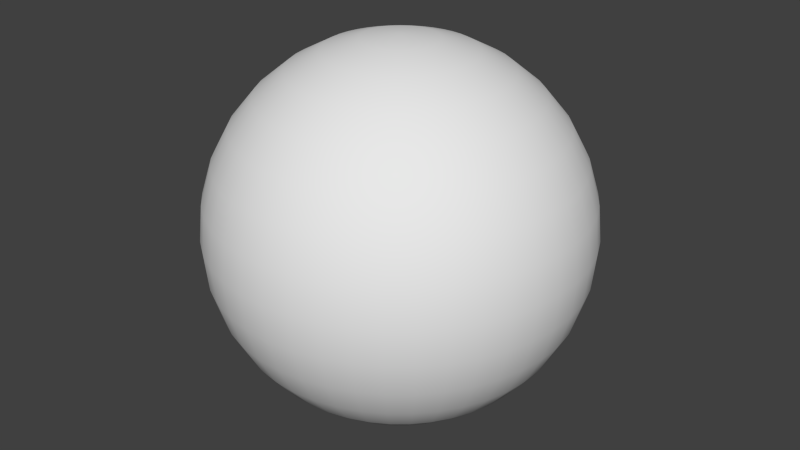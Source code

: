# Source: shot.blend  (saved by Blender 2.75.0; exported with 4.5.12 LTS)
import bpy
from mathutils import Matrix  # noqa: F401  (used for matrix-valued properties, if any)

bpy.ops.wm.read_factory_settings(use_empty=True)
scene = bpy.context.scene
scene.name = 'Scene'

# ---- collections
col_collection_1 = bpy.data.collections.new('Collection 1'); scene.collection.children.link(col_collection_1)

# ---- world
world_world = bpy.data.worlds.new('World'); scene.world = world_world
world_world.color = (0.05088, 0.05088, 0.05088)
world_world.use_sun_shadow = False
world_world.sun_shadow_jitter_overblur = 0.0
world_world.cycles.sampling_method = 'MANUAL'
world_world.cycles.sample_map_resolution = 256

# ---- meshes
me_sphere = bpy.data.meshes.new('Sphere')
me_sphere.from_pydata([(-0.1951, 0.0, 0.9808), (-0.3827, 0.0, 0.9239), (-0.5556, 0.0, 0.8315), (-0.7071, 0.0, 0.7071), (-0.8315, 0.0, 0.5556), (-0.9239, 0.0, 0.3827), (-0.9808, 0.0, 0.1951), (-1.0, 0.0, 7.55e-08), (-0.9808, 0.0, -0.1951), (-0.9239, 0.0, -0.3827), (-0.8315, 0.0, -0.5556), (-0.7071, 0.0, -0.7071), (-0.5556, 0.0, -0.8315), (-0.3827, 0.0, -0.9239), (-0.1951, 0.0, -0.9808), (-0.193, 0.02841, 0.9808), (-0.3786, 0.05572, 0.9239), (-0.5496, 0.08089, 0.8315), (-0.6996, 0.103, 0.7071), (-0.8226, 0.1211, 0.5556), (-0.914, 0.1345, 0.3827), (-0.9703, 0.1428, 0.1951), (-0.9893, 0.1456, 7.55e-08), (-0.9703, 0.1428, -0.1951), (-0.914, 0.1345, -0.3827), (-0.8226, 0.1211, -0.5556), (-0.6996, 0.103, -0.7071), (-0.5496, 0.08089, -0.8315), (-0.3786, 0.05572, -0.9239), (-0.193, 0.02841, -0.9808), (-0.1868, 0.05621, 0.9808), (-0.3665, 0.1103, 0.9239), (-0.532, 0.1601, 0.8315), (-0.6771, 0.2037, 0.7071), (-0.7962, 0.2395, 0.5556), (-0.8847, 0.2662, 0.3827), (-0.9392, 0.2826, 0.1951), (-0.9576, 0.2881, 7.55e-08), (-0.9392, 0.2826, -0.1951), (-0.8847, 0.2662, -0.3827), (-0.7962, 0.2395, -0.5556), (-0.6771, 0.2037, -0.7071), (-0.532, 0.1601, -0.8315), (-0.3665, 0.1103, -0.9239), (-0.1868, 0.05621, -0.9808), (-0.1766, 0.08281, 0.9808), (-0.3465, 0.1624, 0.9239), (-0.503, 0.2358, 0.8315), (-0.6402, 0.3001, 0.7071), (-0.7529, 0.3529, 0.5556), (-0.8365, 0.3921, 0.3827), (-0.8881, 0.4163, 0.1951), (-0.9054, 0.4245, 7.55e-08), (-0.8881, 0.4163, -0.1951), (-0.8365, 0.3921, -0.3827), (-0.7529, 0.3529, -0.5556), (-0.6402, 0.3001, -0.7071), (-0.503, 0.2358, -0.8315), (-0.3465, 0.1624, -0.9239), (-0.1766, 0.08281, -0.9808), (-0.1627, 0.1076, 0.9808), (-0.3192, 0.2112, 0.9239), (-0.4633, 0.3065, 0.8315), (-0.5897, 0.3902, 0.7071), (-0.6934, 0.4588, 0.5556), (-0.7705, 0.5098, 0.3827), (-0.818, 0.5412, 0.1951), (-0.834, 0.5518, 7.55e-08), (-0.818, 0.5412, -0.1951), (-0.7705, 0.5098, -0.3827), (-0.6934, 0.4588, -0.5556), (-0.5897, 0.3902, -0.7071), (-0.4633, 0.3065, -0.8315), (-0.3192, 0.2112, -0.9239), (-0.1627, 0.1076, -0.9808), (-0.1453, 0.1302, 0.9808), (-0.285, 0.2554, 0.9239), (-0.4138, 0.3707, 0.8315), (-0.5266, 0.4719, 0.7071), (-0.6193, 0.5549, 0.5556), (-0.6881, 0.6165, 0.3827), (-0.7305, 0.6545, 0.1951), (-0.7448, 0.6673, 7.55e-08), (-0.7305, 0.6545, -0.1951), (-0.6881, 0.6165, -0.3827), (-0.6193, 0.5549, -0.5556), (-0.5266, 0.4719, -0.7071), (-0.4138, 0.3707, -0.8315), (-0.285, 0.2554, -0.9239), (-0.1453, 0.1302, -0.9808), (-0.1248, 0.15, 0.9808), (-0.2448, 0.2941, 0.9239), (-0.3554, 0.427, 0.8315), (-0.4523, 0.5435, 0.7071), (-0.5319, 0.6391, 0.5556), (-0.591, 0.7101, 0.3827), (-0.6274, 0.7539, 0.1951), (-0.6397, 0.7686, 7.55e-08), (-0.6274, 0.7539, -0.1951), (-0.591, 0.7101, -0.3827), (-0.5319, 0.6391, -0.5556), (-0.4523, 0.5435, -0.7071), (-0.3554, 0.427, -0.8315), (-0.2448, 0.2941, -0.9239), (-0.1248, 0.15, -0.9808), (-0.1016, 0.1665, 0.9808), (-0.1994, 0.3267, 0.9239), (-0.2894, 0.4742, 0.8315), (-0.3684, 0.6036, 0.7071), (-0.4331, 0.7097, 0.5556), (-0.4813, 0.7886, 0.3827), (-0.5109, 0.8372, 0.1951), (-0.5209, 0.8536, 7.55e-08), (-0.5109, 0.8372, -0.1951), (-0.4813, 0.7886, -0.3827), (-0.4331, 0.7097, -0.5556), (-0.3684, 0.6036, -0.7071), (-0.2894, 0.4742, -0.8315), (-0.1994, 0.3267, -0.9239), (-0.1016, 0.1665, -0.9808), (-0.0763, 0.1796, 0.9808), (-0.1497, 0.3522, 0.9239), (-0.2173, 0.5113, 0.8315), (-0.2766, 0.6508, 0.7071), (-0.3252, 0.7652, 0.5556), (-0.3613, 0.8503, 0.3827), (-0.3836, 0.9027, 0.1951), (-0.3911, 0.9203, 7.55e-08), (-0.3836, 0.9027, -0.1951), (-0.3613, 0.8503, -0.3827), (-0.3252, 0.7652, -0.5556), (-0.2766, 0.6508, -0.7071), (-0.2173, 0.5113, -0.8315), (-0.1497, 0.3522, -0.9239), (-0.0763, 0.1796, -0.9808), (-0.04934, 0.1887, 0.9808), (-0.09679, 0.3702, 0.9239), (-0.1405, 0.5375, 0.8315), (-0.1789, 0.6841, 0.7071), (-0.2103, 0.8044, 0.5556), (-0.2337, 0.8938, 0.3827), (-0.2481, 0.9489, 0.1951), (-0.2529, 0.9675, 7.55e-08), (-0.2481, 0.9489, -0.1951), (-0.2337, 0.8938, -0.3827), (-0.2103, 0.8044, -0.5556), (-0.1789, 0.6841, -0.7071), (-0.1405, 0.5375, -0.8315), (-0.09679, 0.3702, -0.9239), (-0.04934, 0.1887, -0.9808), (-0.02134, 0.1939, 0.9808), (-0.04185, 0.3804, 0.9239), (-0.06076, 0.5522, 0.8315), (-0.07734, 0.7029, 0.7071), (-0.09094, 0.8265, 0.5556), (-0.101, 0.9183, 0.3827), (-0.1073, 0.9749, 0.1951), (-0.1094, 0.994, 7.55e-08), (-0.1073, 0.9749, -0.1951), (-0.101, 0.9183, -0.3827), (-0.09094, 0.8265, -0.5556), (-0.07734, 0.7029, -0.7071), (-0.06076, 0.5522, -0.8315), (-0.04185, 0.3804, -0.9239), (-0.02134, 0.1939, -0.9808), (0.007125, 0.195, 0.9808), (0.01398, 0.3824, 0.9239), (0.02029, 0.5552, 0.8315), (0.02583, 0.7066, 0.7071), (0.03037, 0.8309, 0.5556), (0.03374, 0.9233, 0.3827), (0.03582, 0.9801, 0.1951), (0.03652, 0.9993, 7.55e-08), (0.03582, 0.9801, -0.1951), (0.03374, 0.9233, -0.3827), (0.03037, 0.8309, -0.5556), (0.02583, 0.7066, -0.7071), (0.02029, 0.5552, -0.8315), (0.01398, 0.3824, -0.9239), (0.007125, 0.195, -0.9808), (0.03544, 0.1918, 0.9808), (0.06951, 0.3763, 0.9239), (0.1009, 0.5463, 0.8315), (0.1284, 0.6953, 0.7071), (0.151, 0.8176, 0.5556), (0.1678, 0.9085, 0.3827), (0.1781, 0.9645, 0.1951), (0.1816, 0.9834, 7.55e-08), (0.1781, 0.9645, -0.1951), (0.1678, 0.9085, -0.3827), (0.151, 0.8176, -0.5556), (0.1284, 0.6953, -0.7071), (0.1009, 0.5463, -0.8315), (0.06951, 0.3763, -0.9239), (0.03544, 0.1918, -0.9808), (0.06299, 0.1846, 0.9808), (0.1236, 0.3622, 0.9239), (0.1794, 0.5258, 0.8315), (0.2283, 0.6692, 0.7071), (0.2685, 0.7869, 0.5556), (0.2983, 0.8744, 0.3827), (0.3167, 0.9283, 0.1951), (0.3229, 0.9464, 7.55e-08), (0.3167, 0.9283, -0.1951), (0.2983, 0.8744, -0.3827), (0.2685, 0.7869, -0.5556), (0.2283, 0.6692, -0.7071), (0.1794, 0.5258, -0.8315), (0.1236, 0.3622, -0.9239), (0.06299, 0.1846, -0.9808), (0.0892, 0.1735, 0.9808), (0.175, 0.3403, 0.9239), (0.254, 0.4941, 0.8315), (0.3233, 0.6289, 0.7071), (0.3802, 0.7395, 0.5556), (0.4224, 0.8216, 0.3827), (0.4485, 0.8723, 0.1951), (0.4572, 0.8893, 7.55e-08), (0.4485, 0.8723, -0.1951), (0.4224, 0.8216, -0.3827), (0.3802, 0.7395, -0.5556), (0.3233, 0.6289, -0.7071), (0.254, 0.4941, -0.8315), (0.175, 0.3403, -0.9239), (0.0892, 0.1735, -0.9808), (0.1135, 0.1587, 0.9808), (0.2227, 0.3112, 0.9239), (0.3233, 0.4518, 0.8315), (0.4114, 0.5751, 0.7071), (0.4838, 0.6762, 0.5556), (0.5376, 0.7514, 0.3827), (0.5707, 0.7977, 0.1951), (0.5819, 0.8133, 7.55e-08), (0.5707, 0.7977, -0.1951), (0.5376, 0.7514, -0.3827), (0.4838, 0.6762, -0.5556), (0.4114, 0.5751, -0.7071), (0.3233, 0.4518, -0.8315), (0.2227, 0.3112, -0.9239), (0.1135, 0.1587, -0.9808), (0.1354, 0.1404, 0.9808), (0.2656, 0.2755, 0.9239), (0.3856, 0.4, 0.8315), (0.4908, 0.509, 0.7071), (0.5771, 0.5986, 0.5556), (0.6412, 0.6651, 0.3827), (0.6807, 0.7061, 0.1951), (0.6941, 0.7199, 7.55e-08), (0.6807, 0.7061, -0.1951), (0.6412, 0.6651, -0.3827), (0.5771, 0.5986, -0.5556), (0.4908, 0.509, -0.7071), (0.3856, 0.4, -0.8315), (0.2656, 0.2755, -0.9239), (0.1354, 0.1404, -0.9808), (0.1544, 0.1192, 0.9808), (0.3029, 0.2339, 0.9239), (0.4397, 0.3395, 0.8315), (0.5597, 0.4322, 0.7071), (0.6581, 0.5082, 0.5556), (0.7312, 0.5647, 0.3827), (0.7763, 0.5994, 0.1951), (0.7915, 0.6112, 7.55e-08), (0.7763, 0.5994, -0.1951), (0.7312, 0.5647, -0.3827), (0.6581, 0.5082, -0.5556), (0.5597, 0.4322, -0.7071), (0.4397, 0.3395, -0.8315), (0.3029, 0.2339, -0.9239), (0.1544, 0.1192, -0.9808), (0.1701, 0.09548, 0.9808), (0.3337, 0.1873, 0.9239), (0.4845, 0.2719, 0.8315), (0.6166, 0.3461, 0.7071), (0.7251, 0.4069, 0.5556), (0.8057, 0.4522, 0.3827), (0.8553, 0.48, 0.1951), (0.872, 0.4894, 7.55e-08), (0.8553, 0.48, -0.1951), (0.8057, 0.4522, -0.3827), (0.7251, 0.4069, -0.5556), (0.6166, 0.3461, -0.7071), (0.4845, 0.2719, -0.8315), (0.3337, 0.1873, -0.9239), (0.1701, 0.09548, -0.9808), (0.1822, 0.06969, 0.9808), (0.3574, 0.1367, 0.9239), (0.5189, 0.1985, 0.8315), (0.6604, 0.2526, 0.7071), (0.7766, 0.297, 0.5556), (0.8629, 0.33, 0.3827), (0.9161, 0.3504, 0.1951), (0.934, 0.3572, 7.55e-08), (0.9161, 0.3504, -0.1951), (0.8629, 0.33, -0.3827), (0.7766, 0.297, -0.5556), (0.6604, 0.2526, -0.7071), (0.5189, 0.1985, -0.8315), (0.3574, 0.1367, -0.9239), (0.1822, 0.06969, -0.9808), (0.1904, 0.04242, 0.9808), (0.3735, 0.08321, 0.9239), (0.5423, 0.1208, 0.8315), (0.6902, 0.1537, 0.7071), (0.8116, 0.1808, 0.5556), (0.9018, 0.2009, 0.3827), (0.9573, 0.2133, 0.1951), (0.9761, 0.2174, 7.55e-08), (0.9573, 0.2133, -0.1951), (0.9018, 0.2009, -0.3827), (0.8116, 0.1808, -0.5556), (0.6902, 0.1537, -0.7071), (0.5423, 0.1208, -0.8315), (0.3735, 0.08321, -0.9239), (0.1904, 0.04242, -0.9808), (0.1946, 0.01424, 0.9808), (0.3817, 0.02793, 0.9239), (0.5541, 0.04055, 0.8315), (0.7052, 0.05162, 0.7071), (0.8293, 0.06069, 0.5556), (0.9214, 0.06744, 0.3827), (0.9782, 0.07159, 0.1951), (0.9973, 0.073, 7.55e-08), (0.9782, 0.07159, -0.1951), (0.9214, 0.06744, -0.3827), (0.8293, 0.06069, -0.5556), (0.7052, 0.05162, -0.7071), (0.5541, 0.04055, -0.8315), (0.3817, 0.02793, -0.9239), (0.1946, 0.01424, -0.9808), (0.1946, -0.01424, 0.9808), (0.3817, -0.02793, 0.9239), (0.5541, -0.04055, 0.8315), (0.7052, -0.05162, 0.7071), (0.8293, -0.06069, 0.5556), (0.9214, -0.06744, 0.3827), (0.9782, -0.07159, 0.1951), (0.9973, -0.073, 7.55e-08), (0.9782, -0.07159, -0.1951), (0.9214, -0.06744, -0.3827), (0.8293, -0.06069, -0.5556), (0.7052, -0.05162, -0.7071), (0.5541, -0.04055, -0.8315), (0.3817, -0.02793, -0.9239), (0.1946, -0.01424, -0.9808), (0.1904, -0.04242, 0.9808), (0.3735, -0.08321, 0.9239), (0.5423, -0.1208, 0.8315), (0.6902, -0.1537, 0.7071), (0.8116, -0.1808, 0.5556), (0.9018, -0.2009, 0.3827), (0.9573, -0.2133, 0.1951), (0.9761, -0.2174, 7.55e-08), (0.9573, -0.2133, -0.1951), (0.9018, -0.2009, -0.3827), (0.8116, -0.1808, -0.5556), (0.6902, -0.1537, -0.7071), (0.5423, -0.1208, -0.8315), (0.3735, -0.08321, -0.9239), (0.1904, -0.04242, -0.9808), (0.1822, -0.06969, 0.9808), (0.3574, -0.1367, 0.9239), (0.5189, -0.1985, 0.8315), (0.6604, -0.2526, 0.7071), (0.7766, -0.297, 0.5556), (0.8629, -0.33, 0.3827), (0.9161, -0.3504, 0.1951), (0.934, -0.3572, 7.55e-08), (0.9161, -0.3504, -0.1951), (0.8629, -0.33, -0.3827), (0.7766, -0.297, -0.5556), (0.6604, -0.2526, -0.7071), (0.5189, -0.1985, -0.8315), (0.3574, -0.1367, -0.9239), (0.1822, -0.06969, -0.9808), (0.1701, -0.09548, 0.9808), (0.3337, -0.1873, 0.9239), (0.4845, -0.2719, 0.8315), (0.6166, -0.3461, 0.7071), (0.7251, -0.4069, 0.5556), (0.8057, -0.4522, 0.3827), (0.8553, -0.48, 0.1951), (0.872, -0.4894, 7.55e-08), (0.8553, -0.48, -0.1951), (0.8057, -0.4522, -0.3827), (0.7251, -0.4069, -0.5556), (0.6166, -0.3461, -0.7071), (0.4845, -0.2719, -0.8315), (0.3337, -0.1873, -0.9239), (0.1701, -0.09548, -0.9808), (0.1544, -0.1192, 0.9808), (0.3029, -0.2339, 0.9239), (0.4397, -0.3395, 0.8315), (0.5597, -0.4322, 0.7071), (0.6581, -0.5082, 0.5556), (0.7312, -0.5647, 0.3827), (0.7763, -0.5994, 0.1951), (0.7915, -0.6112, 7.55e-08), (0.7763, -0.5994, -0.1951), (0.7312, -0.5647, -0.3827), (0.6581, -0.5082, -0.5556), (0.5597, -0.4322, -0.7071), (0.4397, -0.3395, -0.8315), (0.3029, -0.2339, -0.9239), (0.1544, -0.1192, -0.9808), (0.1354, -0.1404, 0.9808), (0.2656, -0.2755, 0.9239), (0.3856, -0.4, 0.8315), (0.4908, -0.509, 0.7071), (0.5771, -0.5986, 0.5556), (0.6412, -0.6651, 0.3827), (0.6807, -0.7061, 0.1951), (0.6941, -0.7199, 7.55e-08), (0.6807, -0.7061, -0.1951), (0.6412, -0.6651, -0.3827), (0.5771, -0.5986, -0.5556), (0.4908, -0.509, -0.7071), (0.3856, -0.4, -0.8315), (0.2656, -0.2755, -0.9239), (0.1354, -0.1404, -0.9808), (0.1135, -0.1587, 0.9808), (0.2227, -0.3112, 0.9239), (0.3233, -0.4518, 0.8315), (0.4114, -0.5751, 0.7071), (0.4838, -0.6762, 0.5556), (0.5376, -0.7514, 0.3827), (0.5707, -0.7977, 0.1951), (0.5819, -0.8133, 7.55e-08), (0.5707, -0.7977, -0.1951), (0.5376, -0.7514, -0.3827), (0.4838, -0.6762, -0.5556), (0.4114, -0.5751, -0.7071), (0.3233, -0.4518, -0.8315), (0.2227, -0.3112, -0.9239), (0.1135, -0.1587, -0.9808), (0.0892, -0.1735, 0.9808), (0.175, -0.3403, 0.9239), (0.254, -0.4941, 0.8315), (0.3233, -0.6289, 0.7071), (0.3802, -0.7395, 0.5556), (0.4224, -0.8216, 0.3827), (0.4485, -0.8723, 0.1951), (0.4572, -0.8893, 7.55e-08), (0.4485, -0.8723, -0.1951), (0.4224, -0.8216, -0.3827), (0.3802, -0.7395, -0.5556), (0.3233, -0.6289, -0.7071), (0.254, -0.4941, -0.8315), (0.175, -0.3403, -0.9239), (0.0892, -0.1735, -0.9808), (0.06299, -0.1846, 0.9808), (0.1236, -0.3622, 0.9239), (0.1794, -0.5258, 0.8315), (0.2283, -0.6692, 0.7071), (0.2685, -0.7869, 0.5556), (0.2983, -0.8744, 0.3827), (0.3167, -0.9283, 0.1951), (0.3229, -0.9464, 7.55e-08), (0.3167, -0.9283, -0.1951), (0.2983, -0.8744, -0.3827), (0.2685, -0.7869, -0.5556), (0.2283, -0.6692, -0.7071), (0.1794, -0.5258, -0.8315), (0.1236, -0.3622, -0.9239), (0.06299, -0.1846, -0.9808), (0.03544, -0.1918, 0.9808), (0.06951, -0.3763, 0.9239), (0.1009, -0.5463, 0.8315), (0.1284, -0.6953, 0.7071), (0.151, -0.8176, 0.5556), (0.1678, -0.9085, 0.3827), (0.1781, -0.9645, 0.1951), (0.1816, -0.9834, 7.55e-08), (0.1781, -0.9645, -0.1951), (0.1678, -0.9085, -0.3827), (0.151, -0.8176, -0.5556), (0.1284, -0.6953, -0.7071), (0.1009, -0.5463, -0.8315), (0.06951, -0.3763, -0.9239), (0.03544, -0.1918, -0.9808), (0.007125, -0.195, 0.9808), (0.01398, -0.3824, 0.9239), (0.02029, -0.5552, 0.8315), (0.02583, -0.7066, 0.7071), (0.03037, -0.8309, 0.5556), (0.03374, -0.9233, 0.3827), (0.03582, -0.9801, 0.1951), (0.03652, -0.9993, 7.55e-08), (0.03582, -0.9801, -0.1951), (0.03374, -0.9233, -0.3827), (0.03037, -0.8309, -0.5556), (0.02583, -0.7066, -0.7071), (0.02029, -0.5552, -0.8315), (0.01398, -0.3824, -0.9239), (0.007125, -0.195, -0.9808), (-0.02134, -0.1939, 0.9808), (-0.04185, -0.3804, 0.9239), (-0.06076, -0.5522, 0.8315), (-0.07734, -0.7029, 0.7071), (-0.09094, -0.8265, 0.5556), (-0.101, -0.9183, 0.3827), (-0.1073, -0.9749, 0.1951), (-0.1094, -0.994, 7.55e-08), (-0.1073, -0.9749, -0.1951), (-0.101, -0.9183, -0.3827), (-0.09094, -0.8265, -0.5556), (-0.07734, -0.7029, -0.7071), (-0.06076, -0.5522, -0.8315), (-0.04185, -0.3804, -0.9239), (-0.02134, -0.1939, -0.9808), (-0.04934, -0.1887, 0.9808), (-0.09679, -0.3702, 0.9239), (-0.1405, -0.5375, 0.8315), (-0.1789, -0.6841, 0.7071), (-0.2103, -0.8044, 0.5556), (-0.2337, -0.8938, 0.3827), (-0.2481, -0.9489, 0.1951), (-0.2529, -0.9675, 7.55e-08), (-0.2481, -0.9489, -0.1951), (-0.2337, -0.8938, -0.3827), (-0.2103, -0.8044, -0.5556), (-0.1789, -0.6841, -0.7071), (-0.1405, -0.5375, -0.8315), (-0.09679, -0.3702, -0.9239), (-0.04934, -0.1887, -0.9808), (1.984e-07, -2.999e-07, 1.0), (-0.0763, -0.1796, 0.9808), (-0.1497, -0.3522, 0.9239), (-0.2173, -0.5113, 0.8315), (-0.2766, -0.6508, 0.7071), (-0.3252, -0.7652, 0.5556), (-0.3613, -0.8503, 0.3827), (-0.3836, -0.9027, 0.1951), (-0.3911, -0.9203, 7.55e-08), (-0.3836, -0.9027, -0.1951), (-0.3613, -0.8503, -0.3827), (-0.3252, -0.7652, -0.5556), (-0.2766, -0.6508, -0.7071), (-0.2173, -0.5113, -0.8315), (-0.1497, -0.3522, -0.9239), (-0.0763, -0.1796, -0.9808), (-0.1016, -0.1665, 0.9808), (-0.1994, -0.3267, 0.9239), (-0.2894, -0.4742, 0.8315), (-0.3684, -0.6036, 0.7071), (-0.4331, -0.7097, 0.5556), (-0.4813, -0.7886, 0.3827), (-0.5109, -0.8372, 0.1951), (-0.5209, -0.8536, 7.55e-08), (-0.5109, -0.8372, -0.1951), (-0.4813, -0.7886, -0.3827), (-0.4331, -0.7097, -0.5556), (-0.3684, -0.6036, -0.7071), (-0.2894, -0.4742, -0.8315), (-0.1994, -0.3267, -0.9239), (-0.1016, -0.1665, -0.9808), (-0.1248, -0.15, 0.9808), (-0.2448, -0.2941, 0.9239), (-0.3554, -0.427, 0.8315), (-0.4523, -0.5435, 0.7071), (-0.5319, -0.6391, 0.5556), (-0.591, -0.7101, 0.3827), (-0.6274, -0.7539, 0.1951), (-0.6397, -0.7686, 7.55e-08), (-0.6274, -0.7539, -0.1951), (-0.591, -0.7101, -0.3827), (-0.5319, -0.6391, -0.5556), (-0.4523, -0.5435, -0.7071), (-0.3554, -0.427, -0.8315), (-0.2448, -0.2941, -0.9239), (-0.1248, -0.15, -0.9808), (-0.1453, -0.1302, 0.9808), (-0.285, -0.2554, 0.9239), (-0.4138, -0.3707, 0.8315), (-0.5266, -0.4719, 0.7071), (-0.6193, -0.5549, 0.5556), (-0.6881, -0.6165, 0.3827), (-0.7305, -0.6545, 0.1951), (-0.7448, -0.6673, 7.55e-08), (-0.7305, -0.6545, -0.1951), (-0.6881, -0.6165, -0.3827), (-0.6193, -0.5549, -0.5556), (-0.5266, -0.4719, -0.7071), (-0.4138, -0.3707, -0.8315), (-0.285, -0.2554, -0.9239), (-0.1453, -0.1302, -0.9808), (-0.1627, -0.1076, 0.9808), (-0.3192, -0.2112, 0.9239), (-0.4633, -0.3065, 0.8315), (-0.5897, -0.3902, 0.7071), (-0.6934, -0.4588, 0.5556), (-0.7705, -0.5098, 0.3827), (-0.818, -0.5412, 0.1951), (-0.834, -0.5518, 7.55e-08), (-0.818, -0.5412, -0.1951), (-0.7705, -0.5098, -0.3827), (-0.6934, -0.4588, -0.5556), (-0.5897, -0.3902, -0.7071), (-0.4633, -0.3065, -0.8315), (-0.3192, -0.2112, -0.9239), (-0.1627, -0.1076, -0.9808), (-0.1766, -0.08281, 0.9808), (-0.3465, -0.1624, 0.9239), (-0.503, -0.2358, 0.8315), (-0.6402, -0.3001, 0.7071), (-0.7529, -0.3529, 0.5556), (-0.8365, -0.3921, 0.3827), (-0.888, -0.4163, 0.1951), (-0.9054, -0.4245, 7.55e-08), (-0.888, -0.4163, -0.1951), (-0.8365, -0.3921, -0.3827), (-0.7529, -0.3529, -0.5556), (-0.6402, -0.3001, -0.7071), (-0.503, -0.2358, -0.8315), (-0.3465, -0.1624, -0.9239), (-0.1766, -0.08281, -0.9808), (-0.1868, -0.05621, 0.9808), (-0.3665, -0.1103, 0.9239), (-0.532, -0.1601, 0.8315), (-0.6771, -0.2037, 0.7071), (-0.7962, -0.2395, 0.5556), (-0.8847, -0.2662, 0.3827), (-0.9392, -0.2826, 0.1951), (-0.9576, -0.2881, 7.55e-08), (-0.9392, -0.2826, -0.1951), (-0.8847, -0.2662, -0.3827), (-0.7962, -0.2395, -0.5556), (-0.6771, -0.2037, -0.7071), (-0.532, -0.1601, -0.8315), (-0.3665, -0.1103, -0.9239), (-0.1868, -0.05621, -0.9808), (-0.193, -0.02841, 0.9808), (-0.3786, -0.05572, 0.9239), (-0.5496, -0.08089, 0.8315), (-0.6996, -0.103, 0.7071), (-0.8226, -0.1211, 0.5556), (-0.914, -0.1345, 0.3827), (-0.9703, -0.1428, 0.1951), (-0.9893, -0.1456, 7.55e-08), (-0.9703, -0.1428, -0.1951), (-0.914, -0.1345, -0.3827), (-0.8226, -0.1211, -0.5556), (-0.6996, -0.103, -0.7071), (-0.5496, -0.08089, -0.8315), (-0.3786, -0.05572, -0.9239), (-0.193, -0.02841, -0.9808), (3.258e-07, 3.631e-14, -1.0)], [], [(9, 8, 23, 24), (14, 13, 28, 29), (3, 2, 17, 18), (2, 1, 16, 17), (8, 7, 22, 23), (13, 12, 27, 28), (1, 0, 15, 16), (7, 6, 21, 22), (6, 5, 20, 21), (12, 11, 26, 27), (5, 4, 19, 20), (11, 10, 25, 26), (10, 9, 24, 25), (4, 3, 18, 19), (19, 18, 33, 34), (24, 23, 38, 39), (29, 28, 43, 44), (18, 17, 32, 33), (17, 16, 31, 32), (23, 22, 37, 38), (28, 27, 42, 43), (16, 15, 30, 31), (22, 21, 36, 37), (21, 20, 35, 36), (27, 26, 41, 42), (20, 19, 34, 35), (26, 25, 40, 41), (25, 24, 39, 40), (36, 35, 50, 51), (35, 34, 49, 50), (41, 40, 55, 56), (34, 33, 48, 49), (40, 39, 54, 55), (39, 38, 53, 54), (33, 32, 47, 48), (38, 37, 52, 53), (44, 43, 58, 59), (43, 42, 57, 58), (32, 31, 46, 47), (31, 30, 45, 46), (37, 36, 51, 52), (42, 41, 56, 57), (57, 56, 71, 72), (46, 45, 60, 61), (51, 50, 65, 66), (56, 55, 70, 71), (50, 49, 64, 65), (49, 48, 63, 64), (55, 54, 69, 70), (48, 47, 62, 63), (54, 53, 68, 69), (53, 52, 67, 68), (59, 58, 73, 74), (47, 46, 61, 62), (52, 51, 66, 67), (58, 57, 72, 73), (62, 61, 76, 77), (68, 67, 82, 83), (67, 66, 81, 82), (73, 72, 87, 88), (61, 60, 75, 76), (66, 65, 80, 81), (72, 71, 86, 87), (71, 70, 85, 86), (65, 64, 79, 80), (70, 69, 84, 85), (64, 63, 78, 79), (63, 62, 77, 78), (69, 68, 83, 84), (74, 73, 88, 89), (84, 83, 98, 99), (89, 88, 103, 104), (78, 77, 92, 93), (77, 76, 91, 92), (83, 82, 97, 98), (88, 87, 102, 103), (76, 75, 90, 91), (82, 81, 96, 97), (81, 80, 95, 96), (87, 86, 101, 102), (80, 79, 94, 95), (86, 85, 100, 101), (85, 84, 99, 100), (79, 78, 93, 94), (94, 93, 108, 109), (100, 99, 114, 115), (99, 98, 113, 114), (93, 92, 107, 108), (98, 97, 112, 113), (104, 103, 118, 119), (103, 102, 117, 118), (92, 91, 106, 107), (91, 90, 105, 106), (97, 96, 111, 112), (102, 101, 116, 117), (96, 95, 110, 111), (95, 94, 109, 110), (101, 100, 115, 116), (116, 115, 130, 131), (110, 109, 124, 125), (109, 108, 123, 124), (115, 114, 129, 130), (108, 107, 122, 123), (114, 113, 128, 129), (113, 112, 127, 128), (119, 118, 133, 134), (107, 106, 121, 122), (112, 111, 126, 127), (118, 117, 132, 133), (117, 116, 131, 132), (106, 105, 120, 121), (111, 110, 125, 126), (121, 120, 135, 136), (126, 125, 140, 141), (132, 131, 146, 147), (131, 130, 145, 146), (125, 124, 139, 140), (130, 129, 144, 145), (124, 123, 138, 139), (123, 122, 137, 138), (129, 128, 143, 144), (134, 133, 148, 149), (122, 121, 136, 137), (128, 127, 142, 143), (127, 126, 141, 142), (133, 132, 147, 148), (137, 136, 151, 152), (143, 142, 157, 158), (148, 147, 162, 163), (136, 135, 150, 151), (142, 141, 156, 157), (141, 140, 155, 156), (147, 146, 161, 162), (140, 139, 154, 155), (146, 145, 160, 161), (145, 144, 159, 160), (139, 138, 153, 154), (144, 143, 158, 159), (149, 148, 163, 164), (138, 137, 152, 153), (153, 152, 167, 168), (158, 157, 172, 173), (164, 163, 178, 179), (163, 162, 177, 178), (152, 151, 166, 167), (151, 150, 165, 166), (157, 156, 171, 172), (162, 161, 176, 177), (156, 155, 170, 171), (155, 154, 169, 170), (161, 160, 175, 176), (154, 153, 168, 169), (160, 159, 174, 175), (159, 158, 173, 174), (170, 169, 184, 185), (169, 168, 183, 184), (175, 174, 189, 190), (168, 167, 182, 183), (174, 173, 188, 189), (173, 172, 187, 188), (179, 178, 193, 194), (167, 166, 181, 182), (172, 171, 186, 187), (178, 177, 192, 193), (177, 176, 191, 192), (166, 165, 180, 181), (171, 170, 185, 186), (176, 175, 190, 191), (191, 190, 205, 206), (185, 184, 199, 200), (190, 189, 204, 205), (184, 183, 198, 199), (183, 182, 197, 198), (189, 188, 203, 204), (194, 193, 208, 209), (182, 181, 196, 197), (188, 187, 202, 203), (187, 186, 201, 202), (193, 192, 207, 208), (181, 180, 195, 196), (186, 185, 200, 201), (192, 191, 206, 207), (196, 195, 210, 211), (202, 201, 216, 217), (201, 200, 215, 216), (207, 206, 221, 222), (200, 199, 214, 215), (206, 205, 220, 221), (205, 204, 219, 220), (199, 198, 213, 214), (204, 203, 218, 219), (209, 208, 223, 224), (198, 197, 212, 213), (197, 196, 211, 212), (203, 202, 217, 218), (208, 207, 222, 223), (218, 217, 232, 233), (224, 223, 238, 239), (223, 222, 237, 238), (212, 211, 226, 227), (211, 210, 225, 226), (217, 216, 231, 232), (222, 221, 236, 237), (216, 215, 230, 231), (215, 214, 229, 230), (221, 220, 235, 236), (214, 213, 228, 229), (220, 219, 234, 235), (219, 218, 233, 234), (213, 212, 227, 228), (228, 227, 242, 243), (234, 233, 248, 249), (233, 232, 247, 248), (239, 238, 253, 254), (227, 226, 241, 242), (232, 231, 246, 247), (238, 237, 252, 253), (237, 236, 251, 252), (226, 225, 240, 241), (231, 230, 245, 246), (236, 235, 250, 251), (230, 229, 244, 245), (229, 228, 243, 244), (235, 234, 249, 250), (250, 249, 264, 265), (244, 243, 258, 259), (243, 242, 257, 258), (249, 248, 263, 264), (254, 253, 268, 269), (242, 241, 256, 257), (248, 247, 262, 263), (247, 246, 261, 262), (253, 252, 267, 268), (241, 240, 255, 256), (246, 245, 260, 261), (252, 251, 266, 267), (251, 250, 265, 266), (245, 244, 259, 260), (260, 259, 274, 275), (266, 265, 280, 281), (265, 264, 279, 280), (259, 258, 273, 274), (264, 263, 278, 279), (269, 268, 283, 284), (258, 257, 272, 273), (257, 256, 271, 272), (263, 262, 277, 278), (268, 267, 282, 283), (256, 255, 270, 271), (262, 261, 276, 277), (261, 260, 275, 276), (267, 266, 281, 282), (271, 270, 285, 286), (277, 276, 291, 292), (282, 281, 296, 297), (276, 275, 290, 291), (275, 274, 289, 290), (281, 280, 295, 296), (274, 273, 288, 289), (280, 279, 294, 295), (279, 278, 293, 294), (273, 272, 287, 288), (278, 277, 292, 293), (284, 283, 298, 299), (283, 282, 297, 298), (272, 271, 286, 287), (299, 298, 313, 314), (287, 286, 301, 302), (292, 291, 306, 307), (298, 297, 312, 313), (297, 296, 311, 312), (286, 285, 300, 301), (291, 290, 305, 306), (296, 295, 310, 311), (290, 289, 304, 305), (289, 288, 303, 304), (295, 294, 309, 310), (288, 287, 302, 303), (294, 293, 308, 309), (293, 292, 307, 308), (304, 303, 318, 319), (303, 302, 317, 318), (309, 308, 323, 324), (314, 313, 328, 329), (302, 301, 316, 317), (308, 307, 322, 323), (307, 306, 321, 322), (313, 312, 327, 328), (301, 300, 315, 316), (306, 305, 320, 321), (312, 311, 326, 327), (311, 310, 325, 326), (305, 304, 319, 320), (310, 309, 324, 325), (325, 324, 339, 340), (319, 318, 333, 334), (324, 323, 338, 339), (329, 328, 343, 344), (318, 317, 332, 333), (317, 316, 331, 332), (323, 322, 337, 338), (328, 327, 342, 343), (316, 315, 330, 331), (322, 321, 336, 337), (321, 320, 335, 336), (327, 326, 341, 342), (320, 319, 334, 335), (326, 325, 340, 341), (336, 335, 350, 351), (335, 334, 349, 350), (341, 340, 355, 356), (334, 333, 348, 349), (340, 339, 354, 355), (339, 338, 353, 354), (333, 332, 347, 348), (338, 337, 352, 353), (344, 343, 358, 359), (343, 342, 357, 358), (332, 331, 346, 347), (331, 330, 345, 346), (337, 336, 351, 352), (342, 341, 356, 357), (352, 351, 366, 367), (358, 357, 372, 373), (357, 356, 371, 372), (346, 345, 360, 361), (351, 350, 365, 366), (356, 355, 370, 371), (350, 349, 364, 365), (349, 348, 363, 364), (355, 354, 369, 370), (348, 347, 362, 363), (354, 353, 368, 369), (353, 352, 367, 368), (359, 358, 373, 374), (347, 346, 361, 362), (362, 361, 376, 377), (368, 367, 382, 383), (367, 366, 381, 382), (373, 372, 387, 388), (361, 360, 375, 376), (366, 365, 380, 381), (372, 371, 386, 387), (371, 370, 385, 386), (365, 364, 379, 380), (370, 369, 384, 385), (364, 363, 378, 379), (363, 362, 377, 378), (369, 368, 383, 384), (374, 373, 388, 389), (384, 383, 398, 399), (389, 388, 403, 404), (378, 377, 392, 393), (377, 376, 391, 392), (383, 382, 397, 398), (388, 387, 402, 403), (376, 375, 390, 391), (382, 381, 396, 397), (381, 380, 395, 396), (387, 386, 401, 402), (380, 379, 394, 395), (386, 385, 400, 401), (385, 384, 399, 400), (379, 378, 393, 394), (394, 393, 408, 409), (400, 399, 414, 415), (399, 398, 413, 414), (393, 392, 407, 408), (398, 397, 412, 413), (404, 403, 418, 419), (403, 402, 417, 418), (392, 391, 406, 407), (391, 390, 405, 406), (397, 396, 411, 412), (402, 401, 416, 417), (396, 395, 410, 411), (395, 394, 409, 410), (401, 400, 415, 416), (411, 410, 425, 426), (416, 415, 430, 431), (410, 409, 424, 425), (409, 408, 423, 424), (415, 414, 429, 430), (408, 407, 422, 423), (414, 413, 428, 429), (413, 412, 427, 428), (419, 418, 433, 434), (407, 406, 421, 422), (412, 411, 426, 427), (418, 417, 432, 433), (417, 416, 431, 432), (406, 405, 420, 421), (433, 432, 447, 448), (421, 420, 435, 436), (426, 425, 440, 441), (432, 431, 446, 447), (431, 430, 445, 446), (425, 424, 439, 440), (430, 429, 444, 445), (424, 423, 438, 439), (423, 422, 437, 438), (429, 428, 443, 444), (434, 433, 448, 449), (422, 421, 436, 437), (428, 427, 442, 443), (427, 426, 441, 442), (438, 437, 452, 453), (437, 436, 451, 452), (443, 442, 457, 458), (448, 447, 462, 463), (436, 435, 450, 451), (442, 441, 456, 457), (441, 440, 455, 456), (447, 446, 461, 462), (440, 439, 454, 455), (446, 445, 460, 461), (445, 444, 459, 460), (439, 438, 453, 454), (444, 443, 458, 459), (449, 448, 463, 464), (459, 458, 473, 474), (453, 452, 467, 468), (458, 457, 472, 473), (464, 463, 478, 479), (463, 462, 477, 478), (452, 451, 466, 467), (451, 450, 465, 466), (457, 456, 471, 472), (462, 461, 476, 477), (456, 455, 470, 471), (455, 454, 469, 470), (461, 460, 475, 476), (454, 453, 468, 469), (460, 459, 474, 475), (470, 469, 484, 485), (469, 468, 483, 484), (475, 474, 489, 490), (468, 467, 482, 483), (474, 473, 488, 489), (473, 472, 487, 488), (479, 478, 493, 494), (467, 466, 481, 482), (472, 471, 486, 487), (478, 477, 492, 493), (477, 476, 491, 492), (466, 465, 480, 481), (471, 470, 485, 486), (476, 475, 490, 491), (486, 485, 500, 501), (492, 491, 506, 507), (491, 490, 505, 506), (485, 484, 499, 500), (490, 489, 504, 505), (484, 483, 498, 499), (483, 482, 497, 498), (489, 488, 503, 504), (494, 493, 508, 509), (482, 481, 496, 497), (488, 487, 502, 503), (487, 486, 501, 502), (493, 492, 507, 508), (481, 480, 495, 496), (496, 495, 510, 511), (502, 501, 516, 517), (501, 500, 515, 516), (507, 506, 521, 522), (500, 499, 514, 515), (506, 505, 520, 521), (505, 504, 519, 520), (499, 498, 513, 514), (504, 503, 518, 519), (509, 508, 523, 524), (498, 497, 512, 513), (497, 496, 511, 512), (503, 502, 517, 518), (508, 507, 522, 523), (518, 517, 533, 534), (524, 523, 539, 540), (523, 522, 538, 539), (512, 511, 527, 528), (511, 510, 526, 527), (517, 516, 532, 533), (522, 521, 537, 538), (516, 515, 531, 532), (515, 514, 530, 531), (521, 520, 536, 537), (514, 513, 529, 530), (520, 519, 535, 536), (519, 518, 534, 535), (513, 512, 528, 529), (529, 528, 543, 544), (535, 534, 549, 550), (534, 533, 548, 549), (540, 539, 554, 555), (528, 527, 542, 543), (533, 532, 547, 548), (539, 538, 553, 554), (538, 537, 552, 553), (527, 526, 541, 542), (532, 531, 546, 547), (537, 536, 551, 552), (531, 530, 545, 546), (530, 529, 544, 545), (536, 535, 550, 551), (546, 545, 560, 561), (551, 550, 565, 566), (545, 544, 559, 560), (544, 543, 558, 559), (550, 549, 564, 565), (555, 554, 569, 570), (543, 542, 557, 558), (549, 548, 563, 564), (548, 547, 562, 563), (554, 553, 568, 569), (542, 541, 556, 557), (547, 546, 561, 562), (553, 552, 567, 568), (552, 551, 566, 567), (568, 567, 582, 583), (561, 560, 575, 576), (567, 566, 581, 582), (566, 565, 580, 581), (560, 559, 574, 575), (565, 564, 579, 580), (570, 569, 584, 585), (559, 558, 573, 574), (558, 557, 572, 573), (564, 563, 578, 579), (569, 568, 583, 584), (557, 556, 571, 572), (563, 562, 577, 578), (562, 561, 576, 577), (573, 572, 587, 588), (572, 571, 586, 587), (578, 577, 592, 593), (583, 582, 597, 598), (577, 576, 591, 592), (576, 575, 590, 591), (582, 581, 596, 597), (575, 574, 589, 590), (581, 580, 595, 596), (580, 579, 594, 595), (574, 573, 588, 589), (579, 578, 593, 594), (585, 584, 599, 600), (584, 583, 598, 599), (594, 593, 608, 609), (600, 599, 614, 615), (588, 587, 602, 603), (593, 592, 607, 608), (599, 598, 613, 614), (598, 597, 612, 613), (587, 586, 601, 602), (592, 591, 606, 607), (597, 596, 611, 612), (591, 590, 605, 606), (590, 589, 604, 605), (596, 595, 610, 611), (589, 588, 603, 604), (595, 594, 609, 610), (605, 604, 619, 620), (604, 603, 618, 619), (610, 609, 624, 625), (615, 614, 629, 630), (603, 602, 617, 618), (609, 608, 623, 624), (608, 607, 622, 623), (614, 613, 628, 629), (602, 601, 616, 617), (607, 606, 621, 622), (613, 612, 627, 628), (612, 611, 626, 627), (606, 605, 620, 621), (611, 610, 625, 626), (621, 620, 635, 636), (627, 626, 641, 642), (626, 625, 640, 641), (620, 619, 634, 635), (625, 624, 639, 640), (630, 629, 644, 645), (619, 618, 633, 634), (618, 617, 632, 633), (624, 623, 638, 639), (629, 628, 643, 644), (617, 616, 631, 632), (623, 622, 637, 638), (622, 621, 636, 637), (628, 627, 642, 643), (646, 14, 29), (0, 525, 15), (646, 29, 44), (15, 525, 30), (646, 44, 59), (30, 525, 45), (45, 525, 60), (646, 59, 74), (60, 525, 75), (646, 74, 89), (646, 89, 104), (75, 525, 90), (646, 104, 119), (90, 525, 105), (646, 119, 134), (105, 525, 120), (120, 525, 135), (646, 134, 149), (135, 525, 150), (646, 149, 164), (646, 164, 179), (150, 525, 165), (646, 179, 194), (165, 525, 180), (180, 525, 195), (646, 194, 209), (195, 525, 210), (646, 209, 224), (210, 525, 225), (646, 224, 239), (225, 525, 240), (646, 239, 254), (646, 254, 269), (240, 525, 255), (255, 525, 270), (646, 269, 284), (270, 525, 285), (646, 284, 299), (285, 525, 300), (646, 299, 314), (300, 525, 315), (646, 314, 329), (646, 329, 344), (315, 525, 330), (330, 525, 345), (646, 344, 359), (345, 525, 360), (646, 359, 374), (360, 525, 375), (646, 374, 389), (646, 389, 404), (375, 525, 390), (646, 404, 419), (390, 525, 405), (405, 525, 420), (646, 419, 434), (420, 525, 435), (646, 434, 449), (435, 525, 450), (646, 449, 464), (646, 464, 479), (450, 525, 465), (646, 479, 494), (465, 525, 480), (480, 525, 495), (646, 494, 509), (495, 525, 510), (646, 509, 524), (510, 525, 526), (646, 524, 540), (646, 540, 555), (526, 525, 541), (646, 555, 570), (541, 525, 556), (556, 525, 571), (646, 570, 585), (571, 525, 586), (646, 585, 600), (586, 525, 601), (646, 600, 615), (646, 615, 630), (601, 525, 616), (646, 630, 645), (616, 525, 631), (631, 525, 0), (637, 636, 5, 6), (636, 635, 4, 5), (642, 641, 10, 11), (635, 634, 3, 4), (641, 640, 9, 10), (640, 639, 8, 9), (646, 645, 14), (634, 633, 2, 3), (639, 638, 7, 8), (645, 644, 13, 14), (644, 643, 12, 13), (633, 632, 1, 2), (632, 631, 0, 1), (638, 637, 6, 7), (643, 642, 11, 12)])
me_sphere.polygons.foreach_set('use_smooth', [True] * 688)
me_sphere.use_remesh_preserve_volume = False
me_sphere.use_remesh_preserve_attributes = False
me_sphere.use_mirror_vertex_groups = False
me_sphere.update()

# ---- objects
ob_sphere = bpy.data.objects.new('Sphere', me_sphere)

# ---- transforms, parenting, visibility, modifiers, constraints
ob_sphere.location = (0.0, 0.0, 0.0)
ob_sphere.lineart.crease_threshold = 0.0

# ---- collection membership
col_collection_1.objects.link(ob_sphere)

# ---- scene / render settings (as saved in the file)
scene.frame_start = 1; scene.frame_end = 250; scene.frame_set(1)
scene.render.engine = 'BLENDER_EEVEE_NEXT'
scene.render.resolution_percentage = 50
scene.render.dither_intensity = 0.0
scene.cycles.use_denoising = False
scene.cycles.samples = 10
scene.cycles.sampling_pattern = 'TABULATED_SOBOL'
scene.cycles.light_sampling_threshold = 0.0
scene.cycles.use_adaptive_sampling = False
scene.cycles.use_light_tree = False
scene.cycles.blur_glossy = 0.0
scene.cycles.pixel_filter_type = 'GAUSSIAN'
scene.cycles.sample_clamp_indirect = 0.0
scene.view_settings.view_transform = 'Standard'
bpy.context.view_layer.update()

# ---- added for rendering (the .blend has no active camera and no usable light): camera, sun
cam_auto = bpy.data.cameras.new('AutoCamera')
cam_auto.lens = 50.0
cam_auto.sensor_width = 36.0
cam_auto.clip_end = 1000.0
ob_auto_camera = bpy.data.objects.new('AutoCamera', cam_auto)
scene.collection.objects.link(ob_auto_camera)
ob_auto_camera.location = (3.2016, -3.84352, 2.56235)
ob_auto_camera.rotation_euler = (1.09748, -7.21219e-08, 0.694738)
scene.camera = ob_auto_camera
light_auto_sun = bpy.data.lights.new('AutoSun', 'SUN')
light_auto_sun.energy = 3.0
light_auto_sun.angle = 0.0523599
ob_auto_sun = bpy.data.objects.new('AutoSun', light_auto_sun)
scene.collection.objects.link(ob_auto_sun)
ob_auto_sun.rotation_euler = (0.872665, 0.174533, 0.523599)
bpy.context.view_layer.update()
